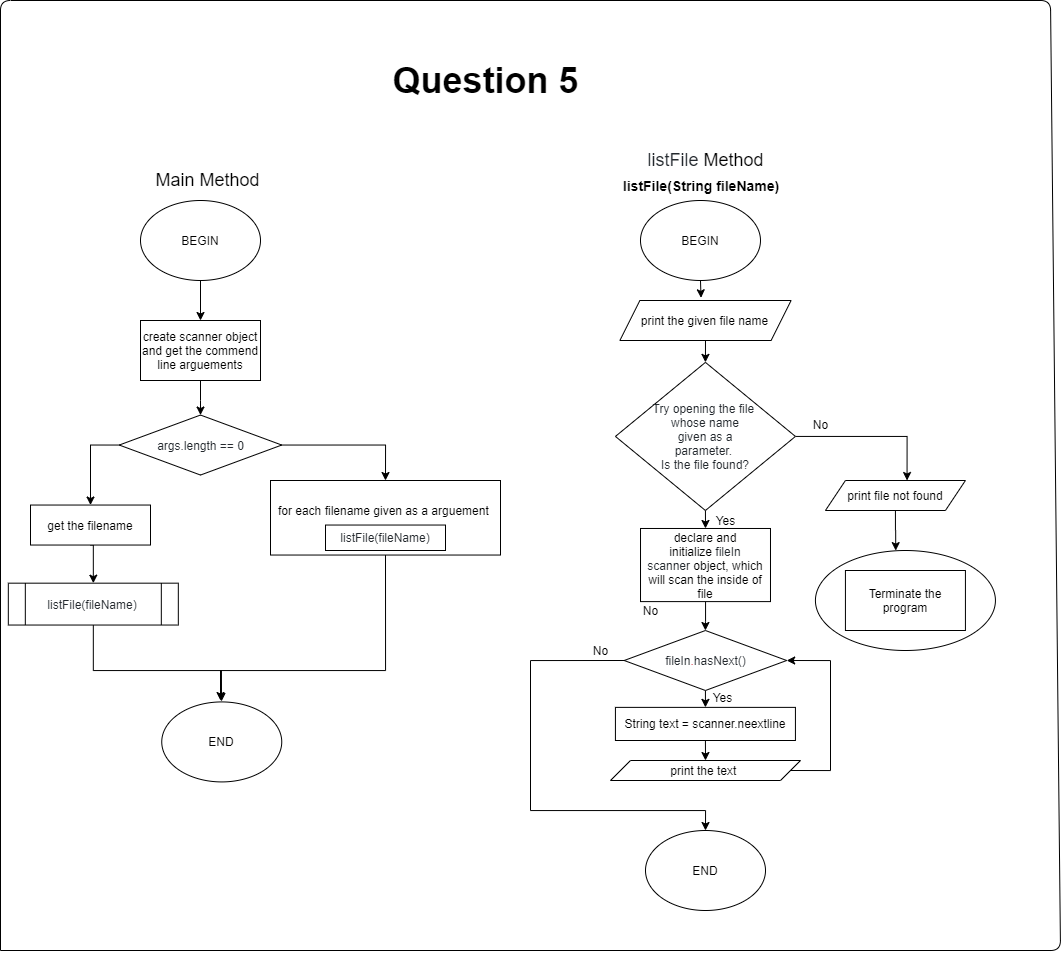

The diagram above was exported from draw.io. Its source (the exported page's mxGraphModel, read from the mxfile embedded in the PNG):
<mxGraphModel dx="1008" dy="1205" grid="1" gridSize="10" guides="1" tooltips="1" connect="1" arrows="1" fold="1" page="0" pageScale="1" pageWidth="827" pageHeight="1169" math="0" shadow="0">
  <root>
    <mxCell id="WIyWlLk6GJQsqaUBKTNV-0" />
    <mxCell id="WIyWlLk6GJQsqaUBKTNV-1" parent="WIyWlLk6GJQsqaUBKTNV-0" />
    <mxCell id="0HJnKUxH20AQHKIP-a3q-0" value="&lt;font style=&quot;font-size: 18px&quot;&gt;Main Method&lt;/font&gt;" style="text;html=1;align=center;verticalAlign=middle;resizable=0;points=[];autosize=1;" parent="WIyWlLk6GJQsqaUBKTNV-1" vertex="1">
      <mxGeometry x="176.88" y="-60" width="120" height="20" as="geometry" />
    </mxCell>
    <mxCell id="0HJnKUxH20AQHKIP-a3q-1" style="edgeStyle=orthogonalEdgeStyle;rounded=0;orthogonalLoop=1;jettySize=auto;html=1;exitX=0.5;exitY=1;exitDx=0;exitDy=0;entryX=0.5;entryY=0;entryDx=0;entryDy=0;" parent="WIyWlLk6GJQsqaUBKTNV-1" source="0HJnKUxH20AQHKIP-a3q-2" target="0HJnKUxH20AQHKIP-a3q-35" edge="1">
      <mxGeometry relative="1" as="geometry" />
    </mxCell>
    <mxCell id="0HJnKUxH20AQHKIP-a3q-2" value="BEGIN" style="ellipse;whiteSpace=wrap;html=1;" parent="WIyWlLk6GJQsqaUBKTNV-1" vertex="1">
      <mxGeometry x="170" y="-30" width="120" height="80" as="geometry" />
    </mxCell>
    <mxCell id="0HJnKUxH20AQHKIP-a3q-3" value="END" style="ellipse;whiteSpace=wrap;html=1;" parent="WIyWlLk6GJQsqaUBKTNV-1" vertex="1">
      <mxGeometry x="191.25" y="471.41999999999996" width="120" height="80" as="geometry" />
    </mxCell>
    <mxCell id="0HJnKUxH20AQHKIP-a3q-4" value="&lt;font style=&quot;font-size: 18px&quot;&gt;&lt;span style=&quot;color: rgb(36 , 41 , 46)&quot;&gt;listFile&amp;nbsp;&lt;/span&gt;Method&lt;/font&gt;" style="text;html=1;align=center;verticalAlign=middle;resizable=0;points=[];autosize=1;" parent="WIyWlLk6GJQsqaUBKTNV-1" vertex="1">
      <mxGeometry x="669.9300000000001" y="-80.46000000000001" width="130" height="20" as="geometry" />
    </mxCell>
    <mxCell id="0HJnKUxH20AQHKIP-a3q-74" style="edgeStyle=orthogonalEdgeStyle;rounded=0;orthogonalLoop=1;jettySize=auto;html=1;exitX=0.5;exitY=1;exitDx=0;exitDy=0;entryX=0.474;entryY=-0.067;entryDx=0;entryDy=0;entryPerimeter=0;" parent="WIyWlLk6GJQsqaUBKTNV-1" source="0HJnKUxH20AQHKIP-a3q-6" target="0HJnKUxH20AQHKIP-a3q-73" edge="1">
      <mxGeometry relative="1" as="geometry" />
    </mxCell>
    <mxCell id="0HJnKUxH20AQHKIP-a3q-6" value="BEGIN" style="ellipse;whiteSpace=wrap;html=1;" parent="WIyWlLk6GJQsqaUBKTNV-1" vertex="1">
      <mxGeometry x="669.99" y="-30" width="120" height="80" as="geometry" />
    </mxCell>
    <mxCell id="0HJnKUxH20AQHKIP-a3q-7" style="edgeStyle=orthogonalEdgeStyle;rounded=0;orthogonalLoop=1;jettySize=auto;html=1;exitX=1;exitY=0.5;exitDx=0;exitDy=0;entryX=0.583;entryY=0;entryDx=0;entryDy=0;entryPerimeter=0;" parent="WIyWlLk6GJQsqaUBKTNV-1" source="0HJnKUxH20AQHKIP-a3q-9" target="0HJnKUxH20AQHKIP-a3q-40" edge="1">
      <mxGeometry relative="1" as="geometry" />
    </mxCell>
    <mxCell id="0HJnKUxH20AQHKIP-a3q-8" style="edgeStyle=orthogonalEdgeStyle;rounded=0;orthogonalLoop=1;jettySize=auto;html=1;exitX=0.5;exitY=1;exitDx=0;exitDy=0;entryX=0.5;entryY=0;entryDx=0;entryDy=0;" parent="WIyWlLk6GJQsqaUBKTNV-1" source="0HJnKUxH20AQHKIP-a3q-9" target="0HJnKUxH20AQHKIP-a3q-44" edge="1">
      <mxGeometry relative="1" as="geometry" />
    </mxCell>
    <mxCell id="0HJnKUxH20AQHKIP-a3q-9" value="&lt;span style=&quot;color: rgb(36 , 41 , 46) ; font-family: , &amp;#34;consolas&amp;#34; , &amp;#34;liberation mono&amp;#34; , &amp;#34;menlo&amp;#34; , monospace&quot;&gt;Try opening the file &lt;br&gt;whose name&lt;br&gt;&amp;nbsp;given as a&amp;nbsp;&lt;br&gt;parameter. &lt;br&gt;Is the file found?&lt;/span&gt;" style="rhombus;whiteSpace=wrap;html=1;" parent="WIyWlLk6GJQsqaUBKTNV-1" vertex="1">
      <mxGeometry x="644.9300000000001" y="131.87" width="180" height="148.13" as="geometry" />
    </mxCell>
    <mxCell id="0HJnKUxH20AQHKIP-a3q-11" value="&lt;h1&gt;&lt;font style=&quot;font-size: 36px&quot;&gt;Question 5&lt;/font&gt;&lt;/h1&gt;" style="text;html=1;align=center;verticalAlign=middle;resizable=0;points=[];autosize=1;" parent="WIyWlLk6GJQsqaUBKTNV-1" vertex="1">
      <mxGeometry x="415" y="-180" width="200" height="60" as="geometry" />
    </mxCell>
    <mxCell id="0HJnKUxH20AQHKIP-a3q-12" value="" style="endArrow=none;html=1;" parent="WIyWlLk6GJQsqaUBKTNV-1" edge="1">
      <mxGeometry width="50" height="50" relative="1" as="geometry">
        <mxPoint x="30" y="720" as="sourcePoint" />
        <mxPoint x="30" y="720" as="targetPoint" />
        <Array as="points">
          <mxPoint x="30" y="-230" />
          <mxPoint x="1080" y="-230" />
          <mxPoint x="1090" y="720" />
        </Array>
      </mxGeometry>
    </mxCell>
    <mxCell id="0HJnKUxH20AQHKIP-a3q-13" value="END" style="ellipse;whiteSpace=wrap;html=1;" parent="WIyWlLk6GJQsqaUBKTNV-1" vertex="1">
      <mxGeometry x="675" y="600" width="120" height="80" as="geometry" />
    </mxCell>
    <mxCell id="0HJnKUxH20AQHKIP-a3q-14" value="No" style="text;html=1;align=center;verticalAlign=middle;resizable=0;points=[];autosize=1;" parent="WIyWlLk6GJQsqaUBKTNV-1" vertex="1">
      <mxGeometry x="834.9300000000001" y="183.75" width="30" height="20" as="geometry" />
    </mxCell>
    <mxCell id="0HJnKUxH20AQHKIP-a3q-17" value="Yes" style="text;html=1;align=center;verticalAlign=middle;resizable=0;points=[];autosize=1;" parent="WIyWlLk6GJQsqaUBKTNV-1" vertex="1">
      <mxGeometry x="734.9300000000001" y="280" width="40" height="20" as="geometry" />
    </mxCell>
    <mxCell id="0HJnKUxH20AQHKIP-a3q-20" style="edgeStyle=orthogonalEdgeStyle;rounded=0;orthogonalLoop=1;jettySize=auto;html=1;exitX=0;exitY=0.5;exitDx=0;exitDy=0;entryX=0;entryY=0.5;entryDx=0;entryDy=0;" parent="WIyWlLk6GJQsqaUBKTNV-1" edge="1">
      <mxGeometry relative="1" as="geometry">
        <Array as="points">
          <mxPoint x="940" y="157" />
          <mxPoint x="940" y="331" />
          <mxPoint x="987" y="331" />
        </Array>
        <mxPoint x="972.44" y="156.8699999999999" as="sourcePoint" />
      </mxGeometry>
    </mxCell>
    <mxCell id="0HJnKUxH20AQHKIP-a3q-58" value="" style="edgeStyle=orthogonalEdgeStyle;rounded=0;orthogonalLoop=1;jettySize=auto;html=1;" parent="WIyWlLk6GJQsqaUBKTNV-1" source="0HJnKUxH20AQHKIP-a3q-35" target="0HJnKUxH20AQHKIP-a3q-57" edge="1">
      <mxGeometry relative="1" as="geometry" />
    </mxCell>
    <mxCell id="0HJnKUxH20AQHKIP-a3q-35" value="create scanner object and get the commend line arguements" style="rounded=0;whiteSpace=wrap;html=1;" parent="WIyWlLk6GJQsqaUBKTNV-1" vertex="1">
      <mxGeometry x="170" y="90" width="120" height="60" as="geometry" />
    </mxCell>
    <mxCell id="0HJnKUxH20AQHKIP-a3q-39" style="edgeStyle=orthogonalEdgeStyle;rounded=0;orthogonalLoop=1;jettySize=auto;html=1;exitX=0.5;exitY=1;exitDx=0;exitDy=0;entryX=0.446;entryY=0.001;entryDx=0;entryDy=0;entryPerimeter=0;" parent="WIyWlLk6GJQsqaUBKTNV-1" source="0HJnKUxH20AQHKIP-a3q-40" target="0HJnKUxH20AQHKIP-a3q-41" edge="1">
      <mxGeometry relative="1" as="geometry" />
    </mxCell>
    <mxCell id="0HJnKUxH20AQHKIP-a3q-40" value="print file not found" style="shape=parallelogram;perimeter=parallelogramPerimeter;whiteSpace=wrap;html=1;fixedSize=1;" parent="WIyWlLk6GJQsqaUBKTNV-1" vertex="1">
      <mxGeometry x="854.9300000000001" y="250" width="140" height="30" as="geometry" />
    </mxCell>
    <mxCell id="0HJnKUxH20AQHKIP-a3q-41" value="" style="ellipse;whiteSpace=wrap;html=1;" parent="WIyWlLk6GJQsqaUBKTNV-1" vertex="1">
      <mxGeometry x="844.9300000000001" y="320" width="180" height="100" as="geometry" />
    </mxCell>
    <mxCell id="0HJnKUxH20AQHKIP-a3q-42" value="&lt;span&gt;Terminate the program&lt;/span&gt;" style="rounded=0;whiteSpace=wrap;html=1;" parent="WIyWlLk6GJQsqaUBKTNV-1" vertex="1">
      <mxGeometry x="874.9300000000001" y="340" width="120" height="60" as="geometry" />
    </mxCell>
    <mxCell id="0HJnKUxH20AQHKIP-a3q-76" value="" style="edgeStyle=orthogonalEdgeStyle;rounded=0;orthogonalLoop=1;jettySize=auto;html=1;entryX=0.5;entryY=0;entryDx=0;entryDy=0;" parent="WIyWlLk6GJQsqaUBKTNV-1" source="0HJnKUxH20AQHKIP-a3q-44" target="0HJnKUxH20AQHKIP-a3q-47" edge="1">
      <mxGeometry relative="1" as="geometry" />
    </mxCell>
    <mxCell id="0HJnKUxH20AQHKIP-a3q-44" value="declare and initialize&amp;nbsp;&lt;span style=&quot;color: rgb(36 , 41 , 46) ; font-family: , &amp;#34;consolas&amp;#34; , &amp;#34;liberation mono&amp;#34; , &amp;#34;menlo&amp;#34; , monospace&quot;&gt;fileIn scanner&amp;nbsp;&lt;/span&gt;object, which will scan the inside of file" style="rounded=0;whiteSpace=wrap;html=1;" parent="WIyWlLk6GJQsqaUBKTNV-1" vertex="1">
      <mxGeometry x="670.0100000000001" y="297.98" width="129.98" height="73.12" as="geometry" />
    </mxCell>
    <mxCell id="0HJnKUxH20AQHKIP-a3q-45" style="edgeStyle=orthogonalEdgeStyle;rounded=0;orthogonalLoop=1;jettySize=auto;html=1;exitX=0.5;exitY=1;exitDx=0;exitDy=0;entryX=0.5;entryY=0;entryDx=0;entryDy=0;" parent="WIyWlLk6GJQsqaUBKTNV-1" source="0HJnKUxH20AQHKIP-a3q-47" target="0HJnKUxH20AQHKIP-a3q-51" edge="1">
      <mxGeometry relative="1" as="geometry" />
    </mxCell>
    <mxCell id="0HJnKUxH20AQHKIP-a3q-80" style="edgeStyle=orthogonalEdgeStyle;rounded=0;orthogonalLoop=1;jettySize=auto;html=1;exitX=0;exitY=0.5;exitDx=0;exitDy=0;entryX=0.5;entryY=0;entryDx=0;entryDy=0;" parent="WIyWlLk6GJQsqaUBKTNV-1" source="0HJnKUxH20AQHKIP-a3q-47" target="0HJnKUxH20AQHKIP-a3q-13" edge="1">
      <mxGeometry relative="1" as="geometry">
        <Array as="points">
          <mxPoint x="560" y="430" />
          <mxPoint x="560" y="580" />
          <mxPoint x="735" y="580" />
        </Array>
      </mxGeometry>
    </mxCell>
    <mxCell id="0HJnKUxH20AQHKIP-a3q-47" value="&lt;span class=&quot;pl-k&quot; style=&quot;box-sizing: border-box ; color: rgb(215 , 58 , 73) ; font-family: , &amp;#34;consolas&amp;#34; , &amp;#34;liberation mono&amp;#34; , &amp;#34;menlo&amp;#34; , monospace&quot;&gt;&lt;span style=&quot;color: rgb(36 , 41 , 46) ; font-family: , &amp;#34;consolas&amp;#34; , &amp;#34;liberation mono&amp;#34; , &amp;#34;menlo&amp;#34; , monospace&quot;&gt;fileIn&lt;/span&gt;.&lt;/span&gt;&lt;span style=&quot;color: rgb(36 , 41 , 46) ; font-family: , &amp;#34;consolas&amp;#34; , &amp;#34;liberation mono&amp;#34; , &amp;#34;menlo&amp;#34; , monospace&quot;&gt;hasNext()&lt;/span&gt;" style="rhombus;whiteSpace=wrap;html=1;" parent="WIyWlLk6GJQsqaUBKTNV-1" vertex="1">
      <mxGeometry x="653.6800000000001" y="400" width="162.5" height="60" as="geometry" />
    </mxCell>
    <mxCell id="0HJnKUxH20AQHKIP-a3q-78" style="edgeStyle=orthogonalEdgeStyle;rounded=0;orthogonalLoop=1;jettySize=auto;html=1;exitX=0.5;exitY=1;exitDx=0;exitDy=0;entryX=0.5;entryY=0;entryDx=0;entryDy=0;" parent="WIyWlLk6GJQsqaUBKTNV-1" source="0HJnKUxH20AQHKIP-a3q-51" target="0HJnKUxH20AQHKIP-a3q-77" edge="1">
      <mxGeometry relative="1" as="geometry" />
    </mxCell>
    <mxCell id="0HJnKUxH20AQHKIP-a3q-51" value="String text = scanner.neextline" style="rounded=0;whiteSpace=wrap;html=1;" parent="WIyWlLk6GJQsqaUBKTNV-1" vertex="1">
      <mxGeometry x="644.9200000000001" y="476.88" width="180.01" height="33.12" as="geometry" />
    </mxCell>
    <mxCell id="0HJnKUxH20AQHKIP-a3q-52" value="Yes" style="text;html=1;align=center;verticalAlign=middle;resizable=0;points=[];autosize=1;" parent="WIyWlLk6GJQsqaUBKTNV-1" vertex="1">
      <mxGeometry x="732.4300000000001" y="456.88" width="40" height="20" as="geometry" />
    </mxCell>
    <mxCell id="0HJnKUxH20AQHKIP-a3q-53" value="No" style="text;html=1;align=center;verticalAlign=middle;resizable=0;points=[];autosize=1;" parent="WIyWlLk6GJQsqaUBKTNV-1" vertex="1">
      <mxGeometry x="614.92" y="410" width="30" height="20" as="geometry" />
    </mxCell>
    <mxCell id="0HJnKUxH20AQHKIP-a3q-64" style="edgeStyle=orthogonalEdgeStyle;rounded=0;orthogonalLoop=1;jettySize=auto;html=1;exitX=0;exitY=0.5;exitDx=0;exitDy=0;entryX=0.5;entryY=0;entryDx=0;entryDy=0;" parent="WIyWlLk6GJQsqaUBKTNV-1" source="0HJnKUxH20AQHKIP-a3q-57" target="0HJnKUxH20AQHKIP-a3q-59" edge="1">
      <mxGeometry relative="1" as="geometry" />
    </mxCell>
    <mxCell id="0HJnKUxH20AQHKIP-a3q-69" style="edgeStyle=orthogonalEdgeStyle;rounded=0;orthogonalLoop=1;jettySize=auto;html=1;exitX=1;exitY=0.5;exitDx=0;exitDy=0;entryX=0.5;entryY=0;entryDx=0;entryDy=0;" parent="WIyWlLk6GJQsqaUBKTNV-1" source="0HJnKUxH20AQHKIP-a3q-57" target="0HJnKUxH20AQHKIP-a3q-67" edge="1">
      <mxGeometry relative="1" as="geometry" />
    </mxCell>
    <mxCell id="0HJnKUxH20AQHKIP-a3q-57" value="&lt;font color=&quot;#24292e&quot;&gt;args.length == 0&lt;/font&gt;" style="rhombus;whiteSpace=wrap;html=1;" parent="WIyWlLk6GJQsqaUBKTNV-1" vertex="1">
      <mxGeometry x="148.75" y="184.54000000000002" width="162.5" height="60" as="geometry" />
    </mxCell>
    <mxCell id="0HJnKUxH20AQHKIP-a3q-65" style="edgeStyle=orthogonalEdgeStyle;rounded=0;orthogonalLoop=1;jettySize=auto;html=1;exitX=0.5;exitY=1;exitDx=0;exitDy=0;entryX=0.5;entryY=0;entryDx=0;entryDy=0;" parent="WIyWlLk6GJQsqaUBKTNV-1" source="0HJnKUxH20AQHKIP-a3q-59" target="0HJnKUxH20AQHKIP-a3q-61" edge="1">
      <mxGeometry relative="1" as="geometry" />
    </mxCell>
    <mxCell id="0HJnKUxH20AQHKIP-a3q-59" value="get the filename" style="rounded=0;whiteSpace=wrap;html=1;" parent="WIyWlLk6GJQsqaUBKTNV-1" vertex="1">
      <mxGeometry x="60" y="274.54" width="120" height="40" as="geometry" />
    </mxCell>
    <mxCell id="0HJnKUxH20AQHKIP-a3q-70" style="edgeStyle=orthogonalEdgeStyle;rounded=0;orthogonalLoop=1;jettySize=auto;html=1;exitX=0.5;exitY=1;exitDx=0;exitDy=0;" parent="WIyWlLk6GJQsqaUBKTNV-1" source="0HJnKUxH20AQHKIP-a3q-61" edge="1">
      <mxGeometry relative="1" as="geometry">
        <mxPoint x="251" y="471" as="targetPoint" />
        <Array as="points">
          <mxPoint x="123" y="440" />
          <mxPoint x="251" y="440" />
        </Array>
      </mxGeometry>
    </mxCell>
    <mxCell id="0HJnKUxH20AQHKIP-a3q-61" value="&lt;span class=&quot;pl-token&quot; style=&quot;box-sizing: border-box ; color: rgb(36 , 41 , 46) ; font-family: , &amp;#34;consolas&amp;#34; , &amp;#34;liberation mono&amp;#34; , &amp;#34;menlo&amp;#34; , monospace&quot;&gt;listFile&lt;/span&gt;&lt;span style=&quot;color: rgb(36 , 41 , 46) ; font-family: , &amp;#34;consolas&amp;#34; , &amp;#34;liberation mono&amp;#34; , &amp;#34;menlo&amp;#34; , monospace&quot;&gt;(fileName)&lt;/span&gt;" style="shape=process;whiteSpace=wrap;html=1;backgroundOutline=1;" parent="WIyWlLk6GJQsqaUBKTNV-1" vertex="1">
      <mxGeometry x="37.82" y="352.67" width="170" height="41.87" as="geometry" />
    </mxCell>
    <mxCell id="0HJnKUxH20AQHKIP-a3q-71" style="edgeStyle=orthogonalEdgeStyle;rounded=0;orthogonalLoop=1;jettySize=auto;html=1;exitX=0.5;exitY=1;exitDx=0;exitDy=0;" parent="WIyWlLk6GJQsqaUBKTNV-1" source="0HJnKUxH20AQHKIP-a3q-67" edge="1">
      <mxGeometry relative="1" as="geometry">
        <mxPoint x="250" y="470" as="targetPoint" />
        <Array as="points">
          <mxPoint x="415" y="440" />
          <mxPoint x="250" y="440" />
        </Array>
      </mxGeometry>
    </mxCell>
    <mxCell id="0HJnKUxH20AQHKIP-a3q-67" value="for each filename given as a arguement&amp;nbsp;&lt;br&gt;&lt;br&gt;" style="rounded=0;whiteSpace=wrap;html=1;" parent="WIyWlLk6GJQsqaUBKTNV-1" vertex="1">
      <mxGeometry x="300" y="250" width="230" height="74.54" as="geometry" />
    </mxCell>
    <mxCell id="0HJnKUxH20AQHKIP-a3q-68" value="&lt;span class=&quot;pl-token&quot; style=&quot;box-sizing: border-box ; color: rgb(36 , 41 , 46)&quot;&gt;listFile&lt;/span&gt;&lt;span style=&quot;color: rgb(36 , 41 , 46)&quot;&gt;(fileName)&lt;/span&gt;" style="rounded=0;whiteSpace=wrap;html=1;" parent="WIyWlLk6GJQsqaUBKTNV-1" vertex="1">
      <mxGeometry x="355" y="294.54" width="120" height="25.46" as="geometry" />
    </mxCell>
    <mxCell id="0HJnKUxH20AQHKIP-a3q-75" style="edgeStyle=orthogonalEdgeStyle;rounded=0;orthogonalLoop=1;jettySize=auto;html=1;exitX=0.5;exitY=1;exitDx=0;exitDy=0;entryX=0.5;entryY=0;entryDx=0;entryDy=0;" parent="WIyWlLk6GJQsqaUBKTNV-1" source="0HJnKUxH20AQHKIP-a3q-73" target="0HJnKUxH20AQHKIP-a3q-9" edge="1">
      <mxGeometry relative="1" as="geometry" />
    </mxCell>
    <mxCell id="0HJnKUxH20AQHKIP-a3q-73" value="print the given file name" style="shape=parallelogram;perimeter=parallelogramPerimeter;whiteSpace=wrap;html=1;fixedSize=1;" parent="WIyWlLk6GJQsqaUBKTNV-1" vertex="1">
      <mxGeometry x="649.38" y="70" width="171.21" height="40" as="geometry" />
    </mxCell>
    <mxCell id="0HJnKUxH20AQHKIP-a3q-79" style="edgeStyle=orthogonalEdgeStyle;rounded=0;orthogonalLoop=1;jettySize=auto;html=1;exitX=1;exitY=0.5;exitDx=0;exitDy=0;entryX=1;entryY=0.5;entryDx=0;entryDy=0;" parent="WIyWlLk6GJQsqaUBKTNV-1" source="0HJnKUxH20AQHKIP-a3q-77" target="0HJnKUxH20AQHKIP-a3q-47" edge="1">
      <mxGeometry relative="1" as="geometry">
        <Array as="points">
          <mxPoint x="860" y="540" />
          <mxPoint x="860" y="430" />
        </Array>
      </mxGeometry>
    </mxCell>
    <mxCell id="0HJnKUxH20AQHKIP-a3q-77" value="print the text&amp;nbsp;" style="shape=parallelogram;perimeter=parallelogramPerimeter;whiteSpace=wrap;html=1;fixedSize=1;" parent="WIyWlLk6GJQsqaUBKTNV-1" vertex="1">
      <mxGeometry x="640" y="530" width="190" height="20" as="geometry" />
    </mxCell>
    <mxCell id="0HJnKUxH20AQHKIP-a3q-81" value="No" style="text;html=1;align=center;verticalAlign=middle;resizable=0;points=[];autosize=1;" parent="WIyWlLk6GJQsqaUBKTNV-1" vertex="1">
      <mxGeometry x="665" y="370" width="30" height="20" as="geometry" />
    </mxCell>
    <mxCell id="6krUZOHZ4LRwGrS1ORQx-0" value="&lt;span style=&quot;font-size: 14px&quot;&gt;&lt;b&gt;listFile(String fileName)&lt;/b&gt;&lt;/span&gt;" style="text;html=1;strokeColor=none;fillColor=none;align=center;verticalAlign=middle;whiteSpace=wrap;rounded=0;" vertex="1" parent="WIyWlLk6GJQsqaUBKTNV-1">
      <mxGeometry x="640.6399999999999" y="-60.459999999999994" width="179.95" height="30" as="geometry" />
    </mxCell>
  </root>
</mxGraphModel>